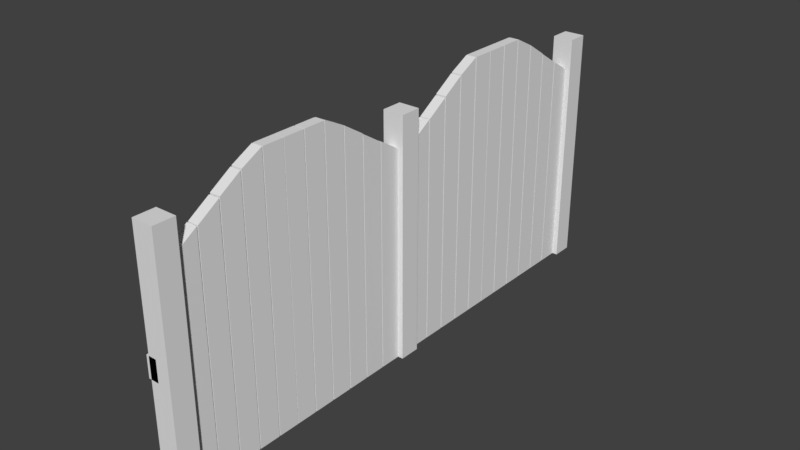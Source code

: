 # Source: Ireland_Wood_Fence_0.blend  (saved by Blender 2.79.0; exported with 4.5.12 LTS)
import bpy
from mathutils import Matrix  # noqa: F401  (used for matrix-valued properties, if any)

bpy.ops.wm.read_factory_settings(use_empty=True)
scene = bpy.context.scene
scene.name = 'Scene'

# ---- collections
col_collection_1 = bpy.data.collections.new('Collection 1'); scene.collection.children.link(col_collection_1)

# ---- world
world_world = bpy.data.worlds.new('World'); scene.world = world_world
world_world.color = (0.05088, 0.05088, 0.05088)
world_world.use_sun_shadow = False
world_world.sun_shadow_jitter_overblur = 0.0
world_world.cycles.sampling_method = 'MANUAL'

# ---- meshes
me_cube_001 = bpy.data.meshes.new('Cube.001')
me_cube_001.from_pydata([(-0.05, 0.09884, -0.25), (-0.05, 0.09884, 1.75), (-0.05, 0.3, -0.25), (-0.05, 0.3, 1.876), (0.05, 0.09884, -0.25), (0.05, 0.09884, 1.75), (0.05, 0.3, -0.25), (0.05, 0.3, 1.876), (-0.05, 0.31, -0.25), (-0.05, 0.31, 1.879), (-0.05, 0.51, -0.25), (-0.05, 0.51, 2.006), (0.05, 0.31, -0.25), (0.05, 0.31, 1.879), (0.05, 0.51, -0.25), (0.05, 0.51, 2.006), (-0.05, 0.52, -0.25), (-0.05, 0.52, 2.016), (-0.05, 0.72, -0.25), (-0.05, 0.72, 2.142), (0.05, 0.52, -0.25), (0.05, 0.52, 2.016), (0.05, 0.72, -0.25), (0.05, 0.72, 2.142), (-0.05, 0.73, -0.25), (-0.05, 0.73, 2.148), (-0.05, 0.93, -0.25), (-0.05, 0.93, 2.25), (0.05, 0.73, -0.25), (0.05, 0.73, 2.148), (0.05, 0.93, -0.25), (0.05, 0.93, 2.25), (-0.05, 0.94, -0.25), (-0.05, 0.94, 2.25), (-0.05, 1.14, -0.25), (-0.05, 1.14, 2.25), (0.05, 0.94, -0.25), (0.05, 0.94, 2.25), (0.05, 1.14, -0.25), (0.05, 1.14, 2.25), (-0.0501, 1.146, -0.25), (-0.0501, 1.146, 2.25), (-0.0501, 1.346, -0.25), (-0.0501, 1.346, 2.25), (0.0499, 1.146, -0.25), (0.0499, 1.146, 2.25), (0.0499, 1.346, -0.25), (0.0499, 1.346, 2.25), (-0.0501, 1.356, -0.25), (-0.0501, 1.356, 2.25), (-0.0501, 1.556, -0.25), (-0.0501, 1.556, 2.25), (0.0499, 1.356, -0.25), (0.0499, 1.356, 2.25), (0.0499, 1.556, -0.25), (0.0499, 1.556, 2.25), (-0.0501, 1.566, -0.25), (-0.0501, 1.566, 2.25), (-0.0501, 1.766, -0.25), (-0.0501, 1.766, 2.148), (0.0499, 1.566, -0.25), (0.0499, 1.566, 2.25), (0.0499, 1.766, -0.25), (0.0499, 1.766, 2.148), (-0.0501, 1.776, -0.25), (-0.0501, 1.776, 2.142), (-0.0501, 1.976, -0.25), (-0.0501, 1.976, 2.016), (0.0499, 1.776, -0.25), (0.0499, 1.776, 2.142), (0.0499, 1.976, -0.25), (0.0499, 1.976, 2.016), (-0.0501, 1.986, -0.25), (-0.0501, 1.986, 2.006), (-0.0501, 2.186, -0.25), (-0.0501, 2.186, 1.879), (0.0499, 1.986, -0.25), (0.0499, 1.986, 2.006), (0.0499, 2.186, -0.25), (0.0499, 2.186, 1.879), (-0.0501, 2.196, -0.25), (-0.0501, 2.196, 1.876), (-0.0501, 2.405, -0.25), (-0.0501, 2.405, 1.75), (0.0499, 2.196, -0.25), (0.0499, 2.196, 1.876), (0.0499, 2.405, -0.25), (0.0499, 2.405, 1.75), (-0.1, 2.4, -0.25), (-0.1, 2.4, 2.05), (-0.1, 2.6, -0.25), (-0.1, 2.6, 2.05), (0.1, 2.4, -0.25), (0.1, 2.4, 2.05), (0.1, 2.6, -0.25), (0.1, 2.6, 2.05), (-0.1, -0.1, -0.25), (-0.1, -0.1, 2.05), (-0.1, 0.1, -0.25), (-0.1, 0.1, 2.05), (0.1, -0.1, -0.25), (0.1, -0.1, 2.05), (0.1, 0.1, -0.25), (0.1, 0.1, 2.05), (-0.1246, 2.6, 0.7826), (-0.1246, -0.1, 0.7826), (-0.1246, 2.6, 0.9826), (-0.1246, -0.1, 0.9826), (-0.02458, 2.6, 0.7826), (-0.02458, -0.1, 0.7826), (-0.02458, 2.6, 0.9826), (-0.02458, -0.1, 0.9826), (0.05, -2.2, 1.876), (0.05, -2.2, -0.25), (0.05, -2.4, 1.75), (0.05, -2.4, -0.25), (-0.05, -2.2, 1.876), (-0.05, -2.2, -0.25), (-0.05, -2.4, 1.75), (-0.05, -2.4, -0.25), (-0.05, -2.19, -0.25), (-0.05, -2.19, 1.879), (-0.05, -1.99, -0.25), (-0.05, -1.99, 2.006), (0.05, -2.19, -0.25), (0.05, -2.19, 1.879), (0.05, -1.99, -0.25), (0.05, -1.99, 2.006), (-0.05, -1.98, -0.25), (-0.05, -1.98, 2.016), (-0.05, -1.78, -0.25), (-0.05, -1.78, 2.142), (0.05, -1.98, -0.25), (0.05, -1.98, 2.016), (0.05, -1.78, -0.25), (0.05, -1.78, 2.142), (-0.05, -1.77, -0.25), (-0.05, -1.77, 2.148), (-0.05, -1.57, -0.25), (-0.05, -1.57, 2.25), (0.05, -1.77, -0.25), (0.05, -1.77, 2.148), (0.05, -1.57, -0.25), (0.05, -1.57, 2.25), (-0.05, -1.56, -0.25), (-0.05, -1.56, 2.25), (-0.05, -1.36, -0.25), (-0.05, -1.36, 2.25), (0.05, -1.56, -0.25), (0.05, -1.56, 2.25), (0.05, -1.36, -0.25), (0.05, -1.36, 2.25), (-0.0501, -1.354, -0.25), (-0.0501, -1.354, 2.25), (-0.0501, -1.154, -0.25), (-0.0501, -1.154, 2.25), (0.0499, -1.354, -0.25), (0.0499, -1.354, 2.25), (0.0499, -1.154, -0.25), (0.0499, -1.154, 2.25), (-0.0501, -1.144, -0.25), (-0.0501, -1.144, 2.25), (-0.0501, -0.9437, -0.25), (-0.0501, -0.9437, 2.25), (0.0499, -1.144, -0.25), (0.0499, -1.144, 2.25), (0.0499, -0.9437, -0.25), (0.0499, -0.9437, 2.25), (-0.0501, -0.9337, -0.25), (-0.0501, -0.9337, 2.25), (-0.0501, -0.7337, -0.25), (-0.0501, -0.7337, 2.148), (0.0499, -0.9337, -0.25), (0.0499, -0.9337, 2.25), (0.0499, -0.7337, -0.25), (0.0499, -0.7337, 2.148), (-0.0501, -0.7237, -0.25), (-0.0501, -0.7237, 2.142), (-0.0501, -0.5237, -0.25), (-0.0501, -0.5237, 2.016), (0.0499, -0.7237, -0.25), (0.0499, -0.7237, 2.142), (0.0499, -0.5237, -0.25), (0.0499, -0.5237, 2.016), (-0.0501, -0.5137, -0.25), (-0.0501, -0.5137, 2.006), (-0.0501, -0.3137, -0.25), (-0.0501, -0.3137, 1.879), (0.0499, -0.5137, -0.25), (0.0499, -0.5137, 2.006), (0.0499, -0.3137, -0.25), (0.0499, -0.3137, 1.879), (-0.0501, -0.3037, -0.25), (-0.0501, -0.3037, 1.876), (-0.0501, -0.09798, -0.25), (-0.0501, -0.09798, 1.75), (0.0499, -0.3037, -0.25), (0.0499, -0.3037, 1.876), (0.0499, -0.09798, -0.25), (0.0499, -0.09798, 1.75), (-0.1, 0.1, -0.25), (-0.1, 0.1, 2.05), (0.1, 0.1, -0.25), (0.1, 0.1, 2.05), (-0.1, -2.6, -0.25), (-0.1, -2.6, 2.05), (-0.1, -2.4, -0.25), (-0.1, -2.4, 2.05), (0.1, -2.6, -0.25), (0.1, -2.6, 2.05), (0.1, -2.4, -0.25), (0.1, -2.4, 2.05), (-0.1246, 0.1, 0.7826), (-0.1246, -2.6, 0.7826), (-0.1246, 0.1, 0.9826), (-0.1246, -2.6, 0.9826), (-0.02458, 0.1, 0.7826), (-0.02458, -2.6, 0.7826), (-0.02458, 0.1, 0.9826), (-0.02458, -2.6, 0.9826)], [], [(0, 1, 3, 2), (2, 3, 7, 6), (6, 7, 5, 4), (2, 6, 4, 0), (7, 3, 1, 5), (8, 9, 11, 10), (10, 11, 15, 14), (14, 15, 13, 12), (12, 13, 9, 8), (10, 14, 12, 8), (15, 11, 9, 13), (16, 17, 19, 18), (18, 19, 23, 22), (22, 23, 21, 20), (20, 21, 17, 16), (18, 22, 20, 16), (23, 19, 17, 21), (24, 25, 27, 26), (26, 27, 31, 30), (30, 31, 29, 28), (28, 29, 25, 24), (26, 30, 28, 24), (31, 27, 25, 29), (32, 33, 35, 34), (34, 35, 39, 38), (38, 39, 37, 36), (36, 37, 33, 32), (34, 38, 36, 32), (39, 35, 33, 37), (40, 41, 43, 42), (42, 43, 47, 46), (46, 47, 45, 44), (44, 45, 41, 40), (42, 46, 44, 40), (47, 43, 41, 45), (48, 49, 51, 50), (50, 51, 55, 54), (54, 55, 53, 52), (52, 53, 49, 48), (50, 54, 52, 48), (55, 51, 49, 53), (56, 57, 59, 58), (58, 59, 63, 62), (62, 63, 61, 60), (60, 61, 57, 56), (58, 62, 60, 56), (63, 59, 57, 61), (64, 65, 67, 66), (66, 67, 71, 70), (70, 71, 69, 68), (68, 69, 65, 64), (66, 70, 68, 64), (71, 67, 65, 69), (72, 73, 75, 74), (74, 75, 79, 78), (78, 79, 77, 76), (76, 77, 73, 72), (74, 78, 76, 72), (79, 75, 73, 77), (80, 81, 83, 82), (86, 87, 85, 84), (84, 85, 81, 80), (82, 86, 84, 80), (87, 83, 81, 85), (88, 89, 91, 90), (90, 91, 95, 94), (94, 95, 93, 92), (92, 93, 89, 88), (90, 94, 92, 88), (95, 91, 89, 93), (96, 97, 99, 98), (102, 103, 101, 100), (100, 101, 97, 96), (98, 102, 100, 96), (103, 99, 97, 101), (104, 105, 107, 106), (106, 107, 111, 110), (110, 111, 109, 108), (108, 109, 105, 104), (106, 110, 108, 104), (111, 107, 105, 109), (112, 116, 118, 114), (117, 113, 115, 119), (113, 112, 114, 115), (117, 116, 112, 113), (119, 118, 116, 117), (120, 121, 123, 122), (122, 123, 127, 126), (126, 127, 125, 124), (124, 125, 121, 120), (122, 126, 124, 120), (127, 123, 121, 125), (128, 129, 131, 130), (130, 131, 135, 134), (134, 135, 133, 132), (132, 133, 129, 128), (130, 134, 132, 128), (135, 131, 129, 133), (136, 137, 139, 138), (138, 139, 143, 142), (142, 143, 141, 140), (140, 141, 137, 136), (138, 142, 140, 136), (143, 139, 137, 141), (144, 145, 147, 146), (146, 147, 151, 150), (150, 151, 149, 148), (148, 149, 145, 144), (146, 150, 148, 144), (151, 147, 145, 149), (152, 153, 155, 154), (154, 155, 159, 158), (158, 159, 157, 156), (156, 157, 153, 152), (154, 158, 156, 152), (159, 155, 153, 157), (160, 161, 163, 162), (162, 163, 167, 166), (166, 167, 165, 164), (164, 165, 161, 160), (162, 166, 164, 160), (167, 163, 161, 165), (168, 169, 171, 170), (170, 171, 175, 174), (174, 175, 173, 172), (172, 173, 169, 168), (170, 174, 172, 168), (175, 171, 169, 173), (176, 177, 179, 178), (178, 179, 183, 182), (182, 183, 181, 180), (180, 181, 177, 176), (178, 182, 180, 176), (183, 179, 177, 181), (184, 185, 187, 186), (186, 187, 191, 190), (190, 191, 189, 188), (188, 189, 185, 184), (186, 190, 188, 184), (191, 187, 185, 189), (192, 193, 195, 194), (198, 199, 197, 196), (196, 197, 193, 192), (194, 198, 196, 192), (199, 195, 193, 197), (200, 201, 203, 202), (204, 205, 207, 206), (206, 207, 211, 210), (210, 211, 209, 208), (208, 209, 205, 204), (206, 210, 208, 204), (211, 207, 205, 209), (212, 213, 215, 214), (214, 215, 219, 218), (218, 219, 217, 216), (216, 217, 213, 212), (214, 218, 216, 212), (219, 215, 213, 217)])
_uv = me_cube_001.uv_layers.new(name='UVMap')
_uv.uv.foreach_set('vector', [0.4855, 0.48, 0.4862, 0.48, 0.4862, 0.4806, 0.4855, 0.4806, 0.4855, 0.48, 0.4862, 0.48, 0.4862, 0.4806, 0.4855, 0.4806, 0.4855, 0.48, 0.4862, 0.48, 0.4862, 0.4806, 0.4855, 0.4806, 0.4855, 0.48, 0.4862, 0.48, 0.4862, 0.4806, 0.4855, 0.4806, 0.4855, 0.48, 0.4862, 0.48, 0.4862, 0.4806, 0.4855, 0.4806, 0.4855, 0.48, 0.4862, 0.48, 0.4862, 0.4806, 0.4855, 0.4806, 0.4855, 0.48, 0.4862, 0.48, 0.4862, 0.4806, 0.4855, 0.4806, 0.4855, 0.48, 0.4862, 0.48, 0.4862, 0.4806, 0.4855, 0.4806, 0.4855, 0.48, 0.4862, 0.48, 0.4862, 0.4806, 0.4855, 0.4806, 0.4855, 0.48, 0.4862, 0.48, 0.4862, 0.4806, 0.4855, 0.4806, 0.4855, 0.48, 0.4862, 0.48, 0.4862, 0.4806, 0.4855, 0.4806, 0.4855, 0.48, 0.4862, 0.48, 0.4862, 0.4806, 0.4855, 0.4806, 0.4855, 0.48, 0.4862, 0.48, 0.4862, 0.4806, 0.4855, 0.4806, 0.4855, 0.48, 0.4862, 0.48, 0.4862, 0.4806, 0.4855, 0.4806, 0.4855, 0.48, 0.4862, 0.48, 0.4862, 0.4806, 0.4855, 0.4806, 0.4855, 0.48, 0.4862, 0.48, 0.4862, 0.4806, 0.4855, 0.4806, 0.4855, 0.48, 0.4862, 0.48, 0.4862, 0.4806, 0.4855, 0.4806, 0.4855, 0.48, 0.4862, 0.48, 0.4862, 0.4806, 0.4855, 0.4806, 0.4855, 0.48, 0.4862, 0.48, 0.4862, 0.4806, 0.4855, 0.4806, 0.4855, 0.48, 0.4862, 0.48, 0.4862, 0.4806, 0.4855, 0.4806, 0.4855, 0.48, 0.4862, 0.48, 0.4862, 0.4806, 0.4855, 0.4806, 0.4855, 0.48, 0.4862, 0.48, 0.4862, 0.4806, 0.4855, 0.4806, 0.4855, 0.48, 0.4862, 0.48, 0.4862, 0.4806, 0.4855, 0.4806, 0.4855, 0.48, 0.4862, 0.48, 0.4862, 0.4806, 0.4855, 0.4806, 0.4855, 0.48, 0.4862, 0.48, 0.4862, 0.4806, 0.4855, 0.4806, 0.4855, 0.48, 0.4862, 0.48, 0.4862, 0.4806, 0.4855, 0.4806, 0.4855, 0.48, 0.4862, 0.48, 0.4862, 0.4806, 0.4855, 0.4806, 0.4855, 0.48, 0.4862, 0.48, 0.4862, 0.4806, 0.4855, 0.4806, 0.4855, 0.48, 0.4862, 0.48, 0.4862, 0.4806, 0.4855, 0.4806, 0.4855, 0.48, 0.4862, 0.48, 0.4862, 0.4806, 0.4855, 0.4806, 0.4855, 0.48, 0.4862, 0.48, 0.4862, 0.4806, 0.4855, 0.4806, 0.4855, 0.48, 0.4862, 0.48, 0.4862, 0.4806, 0.4855, 0.4806, 0.4855, 0.48, 0.4862, 0.48, 0.4862, 0.4806, 0.4855, 0.4806, 0.4855, 0.48, 0.4862, 0.48, 0.4862, 0.4806, 0.4855, 0.4806, 0.4855, 0.48, 0.4862, 0.48, 0.4862, 0.4806, 0.4855, 0.4806, 0.4855, 0.48, 0.4862, 0.48, 0.4862, 0.4806, 0.4855, 0.4806, 0.4855, 0.48, 0.4862, 0.48, 0.4862, 0.4806, 0.4855, 0.4806, 0.4855, 0.48, 0.4862, 0.48, 0.4862, 0.4806, 0.4855, 0.4806, 0.4855, 0.48, 0.4862, 0.48, 0.4862, 0.4806, 0.4855, 0.4806, 0.4855, 0.48, 0.4862, 0.48, 0.4862, 0.4806, 0.4855, 0.4806, 0.4855, 0.48, 0.4862, 0.48, 0.4862, 0.4806, 0.4855, 0.4806, 0.4855, 0.48, 0.4862, 0.48, 0.4862, 0.4806, 0.4855, 0.4806, 0.4855, 0.48, 0.4862, 0.48, 0.4862, 0.4806, 0.4855, 0.4806, 0.4855, 0.48, 0.4862, 0.48, 0.4862, 0.4806, 0.4855, 0.4806, 0.4855, 0.48, 0.4862, 0.48, 0.4862, 0.4806, 0.4855, 0.4806, 0.4855, 0.48, 0.4862, 0.48, 0.4862, 0.4806, 0.4855, 0.4806, 0.4855, 0.48, 0.4862, 0.48, 0.4862, 0.4806, 0.4855, 0.4806, 0.4855, 0.48, 0.4862, 0.48, 0.4862, 0.4806, 0.4855, 0.4806, 0.4855, 0.48, 0.4862, 0.48, 0.4862, 0.4806, 0.4855, 0.4806, 0.4855, 0.48, 0.4862, 0.48, 0.4862, 0.4806, 0.4855, 0.4806, 0.4855, 0.48, 0.4862, 0.48, 0.4862, 0.4806, 0.4855, 0.4806, 0.4855, 0.48, 0.4862, 0.48, 0.4862, 0.4806, 0.4855, 0.4806, 0.4855, 0.48, 0.4862, 0.48, 0.4862, 0.4806, 0.4855, 0.4806, 0.4855, 0.48, 0.4862, 0.48, 0.4862, 0.4806, 0.4855, 0.4806, 0.4855, 0.48, 0.4862, 0.48, 0.4862, 0.4806, 0.4855, 0.4806, 0.4855, 0.48, 0.4862, 0.48, 0.4862, 0.4806, 0.4855, 0.4806, 0.4855, 0.48, 0.4862, 0.48, 0.4862, 0.4806, 0.4855, 0.4806, 0.4855, 0.48, 0.4862, 0.48, 0.4862, 0.4806, 0.4855, 0.4806, 0.4855, 0.48, 0.4862, 0.48, 0.4862, 0.4806, 0.4855, 0.4806, 0.4855, 0.48, 0.4862, 0.48, 0.4862, 0.4806, 0.4855, 0.4806, 0.4855, 0.48, 0.4862, 0.48, 0.4862, 0.4806, 0.4855, 0.4806, 0.4855, 0.48, 0.4862, 0.48, 0.4862, 0.4806, 0.4855, 0.4806, 0.4855, 0.48, 0.4862, 0.48, 0.4862, 0.4806, 0.4855, 0.4806, 0.4855, 0.48, 0.4862, 0.48, 0.4862, 0.4806, 0.4855, 0.4806, 0.6922, 0.48, 0.6929, 0.48, 0.6929, 0.4806, 0.6922, 0.4806, 0.6922, 0.48, 0.6929, 0.48, 0.6929, 0.4806, 0.6922, 0.4806, 0.6922, 0.48, 0.6929, 0.48, 0.6929, 0.4806, 0.6922, 0.4806, 0.6922, 0.48, 0.6929, 0.48, 0.6929, 0.4806, 0.6922, 0.4806, 0.6922, 0.48, 0.6929, 0.48, 0.6929, 0.4806, 0.6922, 0.4806, 0.6922, 0.48, 0.6929, 0.48, 0.6929, 0.4806, 0.6922, 0.4806, 0.6922, 0.48, 0.6929, 0.48, 0.6929, 0.4806, 0.6922, 0.4806, 0.6922, 0.48, 0.6929, 0.48, 0.6929, 0.4806, 0.6922, 0.4806, 0.6922, 0.48, 0.6929, 0.48, 0.6929, 0.4806, 0.6922, 0.4806, 0.6922, 0.48, 0.6929, 0.48, 0.6929, 0.4806, 0.6922, 0.4806, 0.6922, 0.48, 0.6929, 0.48, 0.6929, 0.4806, 0.6922, 0.4806, 0.691, 0.48, 0.6917, 0.48, 0.6917, 0.4806, 0.691, 0.4806, 0.691, 0.48, 0.6917, 0.48, 0.6917, 0.4806, 0.691, 0.4806, 0.691, 0.48, 0.6917, 0.48, 0.6917, 0.4806, 0.691, 0.4806, 0.691, 0.48, 0.6917, 0.48, 0.6917, 0.4806, 0.691, 0.4806, 0.6922, 0.48, 0.6929, 0.48, 0.6929, 0.4806, 0.6922, 0.4806, 0.6922, 0.48, 0.6929, 0.48, 0.6929, 0.4806, 0.6922, 0.4806, 0.4855, 0.48, 0.4862, 0.48, 0.4862, 0.4806, 0.4855, 0.4806, 0.4855, 0.48, 0.4862, 0.48, 0.4862, 0.4806, 0.4855, 0.4806, 0.4855, 0.48, 0.4862, 0.48, 0.4862, 0.4806, 0.4855, 0.4806, 0.4855, 0.48, 0.4862, 0.48, 0.4862, 0.4806, 0.4855, 0.4806, 0.4855, 0.48, 0.4862, 0.48, 0.4862, 0.4806, 0.4855, 0.4806, 0.4855, 0.48, 0.4862, 0.48, 0.4862, 0.4806, 0.4855, 0.4806, 0.4855, 0.48, 0.4862, 0.48, 0.4862, 0.4806, 0.4855, 0.4806, 0.4855, 0.48, 0.4862, 0.48, 0.4862, 0.4806, 0.4855, 0.4806, 0.4855, 0.48, 0.4862, 0.48, 0.4862, 0.4806, 0.4855, 0.4806, 0.4855, 0.48, 0.4862, 0.48, 0.4862, 0.4806, 0.4855, 0.4806, 0.4855, 0.48, 0.4862, 0.48, 0.4862, 0.4806, 0.4855, 0.4806, 0.4855, 0.48, 0.4862, 0.48, 0.4862, 0.4806, 0.4855, 0.4806, 0.4855, 0.48, 0.4862, 0.48, 0.4862, 0.4806, 0.4855, 0.4806, 0.4855, 0.48, 0.4862, 0.48, 0.4862, 0.4806, 0.4855, 0.4806, 0.4855, 0.48, 0.4862, 0.48, 0.4862, 0.4806, 0.4855, 0.4806, 0.4855, 0.48, 0.4862, 0.48, 0.4862, 0.4806, 0.4855, 0.4806, 0.4855, 0.48, 0.4862, 0.48, 0.4862, 0.4806, 0.4855, 0.4806, 0.4855, 0.48, 0.4862, 0.48, 0.4862, 0.4806, 0.4855, 0.4806, 0.4855, 0.48, 0.4862, 0.48, 0.4862, 0.4806, 0.4855, 0.4806, 0.4855, 0.48, 0.4862, 0.48, 0.4862, 0.4806, 0.4855, 0.4806, 0.4855, 0.48, 0.4862, 0.48, 0.4862, 0.4806, 0.4855, 0.4806, 0.4855, 0.48, 0.4862, 0.48, 0.4862, 0.4806, 0.4855, 0.4806, 0.4855, 0.48, 0.4862, 0.48, 0.4862, 0.4806, 0.4855, 0.4806, 0.4855, 0.48, 0.4862, 0.48, 0.4862, 0.4806, 0.4855, 0.4806, 0.4855, 0.48, 0.4862, 0.48, 0.4862, 0.4806, 0.4855, 0.4806, 0.4855, 0.48, 0.4862, 0.48, 0.4862, 0.4806, 0.4855, 0.4806, 0.4855, 0.48, 0.4862, 0.48, 0.4862, 0.4806, 0.4855, 0.4806, 0.4855, 0.48, 0.4862, 0.48, 0.4862, 0.4806, 0.4855, 0.4806, 0.4855, 0.48, 0.4862, 0.48, 0.4862, 0.4806, 0.4855, 0.4806, 0.4855, 0.48, 0.4862, 0.48, 0.4862, 0.4806, 0.4855, 0.4806, 0.4855, 0.48, 0.4862, 0.48, 0.4862, 0.4806, 0.4855, 0.4806, 0.4855, 0.48, 0.4862, 0.48, 0.4862, 0.4806, 0.4855, 0.4806, 0.4855, 0.48, 0.4862, 0.48, 0.4862, 0.4806, 0.4855, 0.4806, 0.4855, 0.48, 0.4862, 0.48, 0.4862, 0.4806, 0.4855, 0.4806, 0.4855, 0.48, 0.4862, 0.48, 0.4862, 0.4806, 0.4855, 0.4806, 0.4855, 0.48, 0.4862, 0.48, 0.4862, 0.4806, 0.4855, 0.4806, 0.4855, 0.48, 0.4862, 0.48, 0.4862, 0.4806, 0.4855, 0.4806, 0.4855, 0.48, 0.4862, 0.48, 0.4862, 0.4806, 0.4855, 0.4806, 0.4855, 0.48, 0.4862, 0.48, 0.4862, 0.4806, 0.4855, 0.4806, 0.4855, 0.48, 0.4862, 0.48, 0.4862, 0.4806, 0.4855, 0.4806, 0.4855, 0.48, 0.4862, 0.48, 0.4862, 0.4806, 0.4855, 0.4806, 0.4855, 0.48, 0.4862, 0.48, 0.4862, 0.4806, 0.4855, 0.4806, 0.4855, 0.48, 0.4862, 0.48, 0.4862, 0.4806, 0.4855, 0.4806, 0.4855, 0.48, 0.4862, 0.48, 0.4862, 0.4806, 0.4855, 0.4806, 0.4855, 0.48, 0.4862, 0.48, 0.4862, 0.4806, 0.4855, 0.4806, 0.4855, 0.48, 0.4862, 0.48, 0.4862, 0.4806, 0.4855, 0.4806, 0.4855, 0.48, 0.4862, 0.48, 0.4862, 0.4806, 0.4855, 0.4806, 0.4855, 0.48, 0.4862, 0.48, 0.4862, 0.4806, 0.4855, 0.4806, 0.4855, 0.48, 0.4862, 0.48, 0.4862, 0.4806, 0.4855, 0.4806, 0.4855, 0.48, 0.4862, 0.48, 0.4862, 0.4806, 0.4855, 0.4806, 0.4855, 0.48, 0.4862, 0.48, 0.4862, 0.4806, 0.4855, 0.4806, 0.4855, 0.48, 0.4862, 0.48, 0.4862, 0.4806, 0.4855, 0.4806, 0.4855, 0.48, 0.4862, 0.48, 0.4862, 0.4806, 0.4855, 0.4806, 0.4855, 0.48, 0.4862, 0.48, 0.4862, 0.4806, 0.4855, 0.4806, 0.4855, 0.48, 0.4862, 0.48, 0.4862, 0.4806, 0.4855, 0.4806, 0.4855, 0.48, 0.4862, 0.48, 0.4862, 0.4806, 0.4855, 0.4806, 0.4855, 0.48, 0.4862, 0.48, 0.4862, 0.4806, 0.4855, 0.4806, 0.4855, 0.48, 0.4862, 0.48, 0.4862, 0.4806, 0.4855, 0.4806, 0.4855, 0.48, 0.4862, 0.48, 0.4862, 0.4806, 0.4855, 0.4806, 0.4855, 0.48, 0.4862, 0.48, 0.4862, 0.4806, 0.4855, 0.4806, 0.4855, 0.48, 0.4862, 0.48, 0.4862, 0.4806, 0.4855, 0.4806, 0.4855, 0.48, 0.4862, 0.48, 0.4862, 0.4806, 0.4855, 0.4806, 0.4855, 0.48, 0.4862, 0.48, 0.4862, 0.4806, 0.4855, 0.4806, 0.4855, 0.48, 0.4862, 0.48, 0.4862, 0.4806, 0.4855, 0.4806, 0.6922, 0.48, 0.6929, 0.48, 0.6929, 0.4806, 0.6922, 0.4806, 0.6922, 0.48, 0.6929, 0.48, 0.6929, 0.4806, 0.6922, 0.4806, 0.6922, 0.48, 0.6929, 0.48, 0.6929, 0.4806, 0.6922, 0.4806, 0.6922, 0.48, 0.6929, 0.48, 0.6929, 0.4806, 0.6922, 0.4806, 0.6922, 0.48, 0.6929, 0.48, 0.6929, 0.4806, 0.6922, 0.4806, 0.6922, 0.48, 0.6929, 0.48, 0.6929, 0.4806, 0.6922, 0.4806, 0.6922, 0.48, 0.6929, 0.48, 0.6929, 0.4806, 0.6922, 0.4806, 0.691, 0.48, 0.6917, 0.48, 0.6917, 0.4806, 0.691, 0.4806, 0.691, 0.48, 0.6917, 0.48, 0.6917, 0.4806, 0.691, 0.4806, 0.691, 0.48, 0.6917, 0.48, 0.6917, 0.4806, 0.691, 0.4806, 0.691, 0.48, 0.6917, 0.48, 0.6917, 0.4806, 0.691, 0.4806, 0.6922, 0.48, 0.6929, 0.48, 0.6929, 0.4806, 0.6922, 0.4806, 0.6922, 0.48, 0.6929, 0.48, 0.6929, 0.4806, 0.6922, 0.4806])
me_cube_001.use_remesh_preserve_volume = False
me_cube_001.use_remesh_preserve_attributes = False
me_cube_001.use_mirror_vertex_groups = False
me_cube_001.update()

# ---- objects
ob_wood = bpy.data.objects.new('Wood', me_cube_001)

# ---- transforms, parenting, visibility, modifiers, constraints
ob_wood.location = (0.0, 0.0, 0.0)
ob_wood.lineart.crease_threshold = 0.0

# ---- collection membership
col_collection_1.objects.link(ob_wood)

# ---- scene / render settings (as saved in the file)
scene.frame_start = 1; scene.frame_end = 250; scene.frame_set(1)
scene.render.engine = 'BLENDER_EEVEE_NEXT'
scene.render.resolution_percentage = 50
scene.render.dither_intensity = 0.0
scene.cycles.use_denoising = False
scene.cycles.samples = 128
scene.cycles.sampling_pattern = 'TABULATED_SOBOL'
scene.cycles.use_adaptive_sampling = False
scene.cycles.use_light_tree = False
scene.cycles.blur_glossy = 0.0
scene.cycles.sample_clamp_indirect = 0.0
scene.view_settings.view_transform = 'Standard'
bpy.context.view_layer.update()

# ---- added for rendering (the .blend has no active camera and no usable light): camera, sun
cam_auto = bpy.data.cameras.new('AutoCamera')
cam_auto.lens = 50.0
cam_auto.sensor_width = 36.0
cam_auto.clip_end = 1000.0
ob_auto_camera = bpy.data.objects.new('AutoCamera', cam_auto)
scene.collection.objects.link(ob_auto_camera)
ob_auto_camera.location = (5.33008, -6.41085, 5.27392)
ob_auto_camera.rotation_euler = (1.09748, -7.21219e-08, 0.694738)
scene.camera = ob_auto_camera
light_auto_sun = bpy.data.lights.new('AutoSun', 'SUN')
light_auto_sun.energy = 3.0
light_auto_sun.angle = 0.0523599
ob_auto_sun = bpy.data.objects.new('AutoSun', light_auto_sun)
scene.collection.objects.link(ob_auto_sun)
ob_auto_sun.rotation_euler = (0.872665, 0.174533, 0.523599)
bpy.context.view_layer.update()
